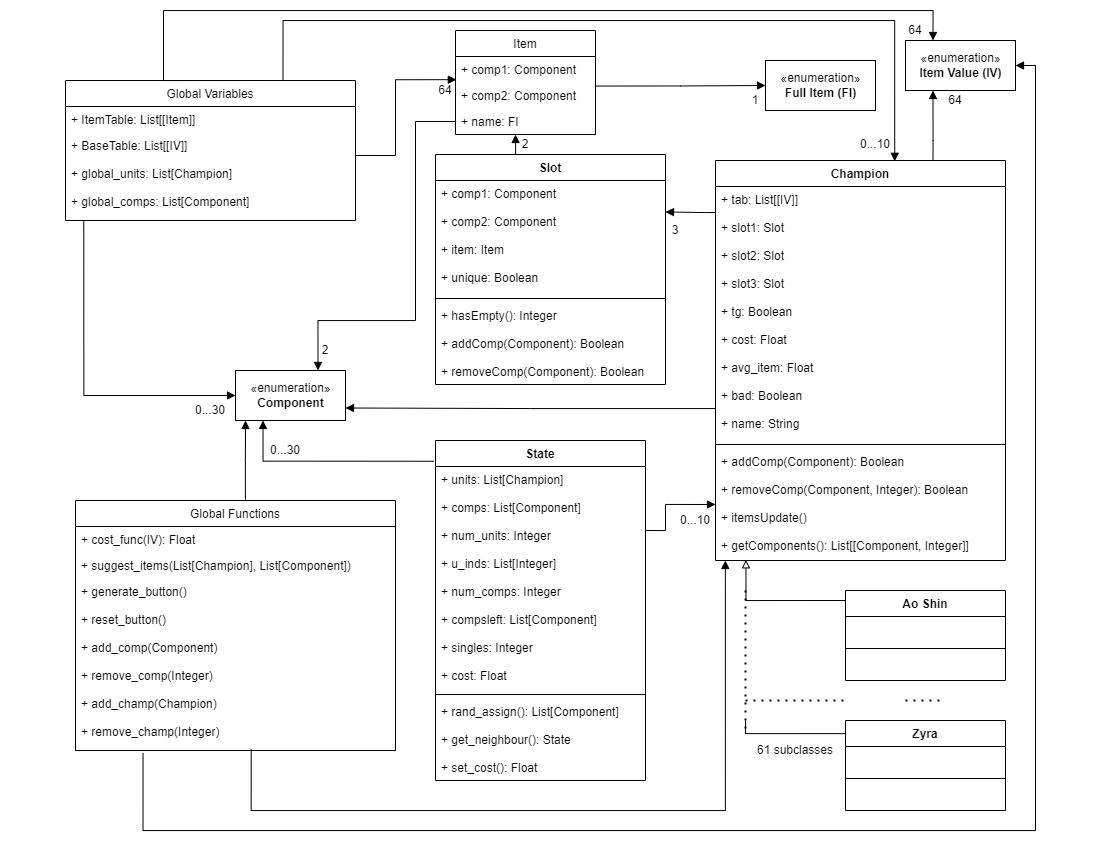

The diagram above was exported from draw.io. Its source (the exported page's mxGraphModel, read from the mxfile embedded in the PNG):
<mxGraphModel dx="1673" dy="925" grid="1" gridSize="10" guides="1" tooltips="1" connect="1" arrows="1" fold="1" page="1" pageScale="1" pageWidth="1100" pageHeight="850" math="0" shadow="0">
  <root>
    <mxCell id="0" />
    <mxCell id="1" parent="0" />
    <mxCell id="FntnY_sQOiaxotwiyVwo-1" value="«enumeration»&lt;br&gt;&lt;b&gt;Component&lt;/b&gt;" style="html=1;" vertex="1" parent="1">
      <mxGeometry x="235" y="370" width="110" height="50" as="geometry" />
    </mxCell>
    <mxCell id="FntnY_sQOiaxotwiyVwo-2" value="«enumeration»&lt;br&gt;&lt;b&gt;Full Item (FI)&lt;/b&gt;" style="html=1;" vertex="1" parent="1">
      <mxGeometry x="765" y="60" width="110" height="50" as="geometry" />
    </mxCell>
    <mxCell id="FntnY_sQOiaxotwiyVwo-3" value="Item" style="swimlane;fontStyle=0;childLayout=stackLayout;horizontal=1;startSize=26;fillColor=none;horizontalStack=0;resizeParent=1;resizeParentMax=0;resizeLast=0;collapsible=1;marginBottom=0;" vertex="1" parent="1">
      <mxGeometry x="455" y="30" width="140" height="104" as="geometry" />
    </mxCell>
    <mxCell id="FntnY_sQOiaxotwiyVwo-4" value="+ comp1: Component" style="text;strokeColor=none;fillColor=none;align=left;verticalAlign=top;spacingLeft=4;spacingRight=4;overflow=hidden;rotatable=0;points=[[0,0.5],[1,0.5]];portConstraint=eastwest;" vertex="1" parent="FntnY_sQOiaxotwiyVwo-3">
      <mxGeometry y="26" width="140" height="26" as="geometry" />
    </mxCell>
    <mxCell id="FntnY_sQOiaxotwiyVwo-5" value="+ comp2: Component" style="text;strokeColor=none;fillColor=none;align=left;verticalAlign=top;spacingLeft=4;spacingRight=4;overflow=hidden;rotatable=0;points=[[0,0.5],[1,0.5]];portConstraint=eastwest;" vertex="1" parent="FntnY_sQOiaxotwiyVwo-3">
      <mxGeometry y="52" width="140" height="26" as="geometry" />
    </mxCell>
    <mxCell id="FntnY_sQOiaxotwiyVwo-6" value="+ name: FI" style="text;strokeColor=none;fillColor=none;align=left;verticalAlign=top;spacingLeft=4;spacingRight=4;overflow=hidden;rotatable=0;points=[[0,0.5],[1,0.5]];portConstraint=eastwest;" vertex="1" parent="FntnY_sQOiaxotwiyVwo-3">
      <mxGeometry y="78" width="140" height="26" as="geometry" />
    </mxCell>
    <mxCell id="FntnY_sQOiaxotwiyVwo-87" style="edgeStyle=orthogonalEdgeStyle;rounded=0;jumpSize=6;orthogonalLoop=1;jettySize=auto;html=1;exitX=0.75;exitY=0;exitDx=0;exitDy=0;entryX=0.618;entryY=0.002;entryDx=0;entryDy=0;entryPerimeter=0;startArrow=none;startFill=0;endArrow=block;endFill=1;" edge="1" parent="1" source="FntnY_sQOiaxotwiyVwo-7" target="FntnY_sQOiaxotwiyVwo-16">
      <mxGeometry relative="1" as="geometry">
        <Array as="points">
          <mxPoint x="283" y="20" />
          <mxPoint x="894" y="20" />
        </Array>
      </mxGeometry>
    </mxCell>
    <mxCell id="FntnY_sQOiaxotwiyVwo-7" value="Global Variables" style="swimlane;fontStyle=0;childLayout=stackLayout;horizontal=1;startSize=26;fillColor=none;horizontalStack=0;resizeParent=1;resizeParentMax=0;resizeLast=0;collapsible=1;marginBottom=0;" vertex="1" parent="1">
      <mxGeometry x="65" y="80" width="290" height="140" as="geometry" />
    </mxCell>
    <mxCell id="FntnY_sQOiaxotwiyVwo-8" value="+ ItemTable: List[[Item]]" style="text;strokeColor=none;fillColor=none;align=left;verticalAlign=top;spacingLeft=4;spacingRight=4;overflow=hidden;rotatable=0;points=[[0,0.5],[1,0.5]];portConstraint=eastwest;" vertex="1" parent="FntnY_sQOiaxotwiyVwo-7">
      <mxGeometry y="26" width="290" height="26" as="geometry" />
    </mxCell>
    <mxCell id="FntnY_sQOiaxotwiyVwo-9" value="+ BaseTable: List[[IV]]&#10;&#10;+ global_units: List[Champion]&#10;&#10;+ global_comps: List[Component]" style="text;strokeColor=none;fillColor=none;align=left;verticalAlign=top;spacingLeft=4;spacingRight=4;overflow=hidden;rotatable=0;points=[[0,0.5],[1,0.5]];portConstraint=eastwest;" vertex="1" parent="FntnY_sQOiaxotwiyVwo-7">
      <mxGeometry y="52" width="290" height="88" as="geometry" />
    </mxCell>
    <mxCell id="FntnY_sQOiaxotwiyVwo-11" value="«enumeration»&lt;br&gt;&lt;b&gt;Item Value (IV)&lt;/b&gt;" style="html=1;" vertex="1" parent="1">
      <mxGeometry x="905" y="40" width="110" height="50" as="geometry" />
    </mxCell>
    <mxCell id="FntnY_sQOiaxotwiyVwo-69" style="edgeStyle=orthogonalEdgeStyle;rounded=0;jumpSize=6;orthogonalLoop=1;jettySize=auto;html=1;exitX=0.343;exitY=-0.001;exitDx=0;exitDy=0;entryX=0.429;entryY=1;entryDx=0;entryDy=0;entryPerimeter=0;startArrow=none;startFill=0;endArrow=block;endFill=1;exitPerimeter=0;" edge="1" parent="1" source="FntnY_sQOiaxotwiyVwo-12" target="FntnY_sQOiaxotwiyVwo-6">
      <mxGeometry relative="1" as="geometry" />
    </mxCell>
    <mxCell id="FntnY_sQOiaxotwiyVwo-12" value="Slot" style="swimlane;fontStyle=1;align=center;verticalAlign=top;childLayout=stackLayout;horizontal=1;startSize=26;horizontalStack=0;resizeParent=1;resizeParentMax=0;resizeLast=0;collapsible=1;marginBottom=0;" vertex="1" parent="1">
      <mxGeometry x="435" y="154" width="230" height="230" as="geometry" />
    </mxCell>
    <mxCell id="FntnY_sQOiaxotwiyVwo-13" value="+ comp1: Component&#10;&#10;+ comp2: Component&#10;&#10;+ item: Item&#10;&#10;+ unique: Boolean" style="text;strokeColor=none;fillColor=none;align=left;verticalAlign=top;spacingLeft=4;spacingRight=4;overflow=hidden;rotatable=0;points=[[0,0.5],[1,0.5]];portConstraint=eastwest;" vertex="1" parent="FntnY_sQOiaxotwiyVwo-12">
      <mxGeometry y="26" width="230" height="114" as="geometry" />
    </mxCell>
    <mxCell id="FntnY_sQOiaxotwiyVwo-14" value="" style="line;strokeWidth=1;fillColor=none;align=left;verticalAlign=middle;spacingTop=-1;spacingLeft=3;spacingRight=3;rotatable=0;labelPosition=right;points=[];portConstraint=eastwest;strokeColor=inherit;" vertex="1" parent="FntnY_sQOiaxotwiyVwo-12">
      <mxGeometry y="140" width="230" height="8" as="geometry" />
    </mxCell>
    <mxCell id="FntnY_sQOiaxotwiyVwo-15" value="+ hasEmpty(): Integer&#10;&#10;+ addComp(Component): Boolean&#10;&#10;+ removeComp(Component): Boolean" style="text;strokeColor=none;fillColor=none;align=left;verticalAlign=top;spacingLeft=4;spacingRight=4;overflow=hidden;rotatable=0;points=[[0,0.5],[1,0.5]];portConstraint=eastwest;" vertex="1" parent="FntnY_sQOiaxotwiyVwo-12">
      <mxGeometry y="148" width="230" height="82" as="geometry" />
    </mxCell>
    <mxCell id="FntnY_sQOiaxotwiyVwo-16" value="Champion" style="swimlane;fontStyle=1;align=center;verticalAlign=top;childLayout=stackLayout;horizontal=1;startSize=26;horizontalStack=0;resizeParent=1;resizeParentMax=0;resizeLast=0;collapsible=1;marginBottom=0;" vertex="1" parent="1">
      <mxGeometry x="715" y="160" width="290" height="400" as="geometry" />
    </mxCell>
    <mxCell id="FntnY_sQOiaxotwiyVwo-17" value="+ tab: List[[IV]]&#10;&#10;+ slot1: Slot&#10;&#10;+ slot2: Slot&#10;&#10;+ slot3: Slot&#10;&#10;+ tg: Boolean&#10;&#10;+ cost: Float&#10;&#10;+ avg_item: Float&#10;&#10;+ bad: Boolean&#10;&#10;+ name: String" style="text;strokeColor=none;fillColor=none;align=left;verticalAlign=top;spacingLeft=4;spacingRight=4;overflow=hidden;rotatable=0;points=[[0,0.5],[1,0.5]];portConstraint=eastwest;" vertex="1" parent="FntnY_sQOiaxotwiyVwo-16">
      <mxGeometry y="26" width="290" height="254" as="geometry" />
    </mxCell>
    <mxCell id="FntnY_sQOiaxotwiyVwo-18" value="" style="line;strokeWidth=1;fillColor=none;align=left;verticalAlign=middle;spacingTop=-1;spacingLeft=3;spacingRight=3;rotatable=0;labelPosition=right;points=[];portConstraint=eastwest;strokeColor=inherit;" vertex="1" parent="FntnY_sQOiaxotwiyVwo-16">
      <mxGeometry y="280" width="290" height="8" as="geometry" />
    </mxCell>
    <mxCell id="FntnY_sQOiaxotwiyVwo-19" value="+ addComp(Component): Boolean&#10;&#10;+ removeComp(Component, Integer): Boolean&#10;&#10;+ itemsUpdate()&#10;&#10;+ getComponents(): List[[Component, Integer]]" style="text;strokeColor=none;fillColor=none;align=left;verticalAlign=top;spacingLeft=4;spacingRight=4;overflow=hidden;rotatable=0;points=[[0,0.5],[1,0.5]];portConstraint=eastwest;" vertex="1" parent="FntnY_sQOiaxotwiyVwo-16">
      <mxGeometry y="288" width="290" height="112" as="geometry" />
    </mxCell>
    <mxCell id="FntnY_sQOiaxotwiyVwo-28" style="edgeStyle=orthogonalEdgeStyle;rounded=0;jumpSize=6;orthogonalLoop=1;jettySize=auto;html=1;exitX=0;exitY=0.111;exitDx=0;exitDy=0;entryX=0.105;entryY=0.994;entryDx=0;entryDy=0;entryPerimeter=0;endArrow=block;endFill=0;exitPerimeter=0;" edge="1" parent="1" source="FntnY_sQOiaxotwiyVwo-20" target="FntnY_sQOiaxotwiyVwo-19">
      <mxGeometry relative="1" as="geometry" />
    </mxCell>
    <mxCell id="FntnY_sQOiaxotwiyVwo-20" value="Ao Shin" style="swimlane;fontStyle=1;align=center;verticalAlign=top;childLayout=stackLayout;horizontal=1;startSize=26;horizontalStack=0;resizeParent=1;resizeParentMax=0;resizeLast=0;collapsible=1;marginBottom=0;" vertex="1" parent="1">
      <mxGeometry x="845" y="590" width="160" height="90" as="geometry" />
    </mxCell>
    <mxCell id="FntnY_sQOiaxotwiyVwo-22" value="" style="line;strokeWidth=1;fillColor=none;align=left;verticalAlign=middle;spacingTop=-1;spacingLeft=3;spacingRight=3;rotatable=0;labelPosition=right;points=[];portConstraint=eastwest;strokeColor=inherit;" vertex="1" parent="FntnY_sQOiaxotwiyVwo-20">
      <mxGeometry y="26" width="160" height="64" as="geometry" />
    </mxCell>
    <mxCell id="FntnY_sQOiaxotwiyVwo-52" style="edgeStyle=orthogonalEdgeStyle;rounded=0;jumpSize=6;orthogonalLoop=1;jettySize=auto;html=1;exitX=-0.002;exitY=0.146;exitDx=0;exitDy=0;endArrow=none;endFill=0;exitPerimeter=0;" edge="1" parent="1" source="FntnY_sQOiaxotwiyVwo-24">
      <mxGeometry relative="1" as="geometry">
        <mxPoint x="745" y="720" as="targetPoint" />
        <Array as="points">
          <mxPoint x="745" y="733" />
        </Array>
      </mxGeometry>
    </mxCell>
    <mxCell id="FntnY_sQOiaxotwiyVwo-24" value="Zyra" style="swimlane;fontStyle=1;align=center;verticalAlign=top;childLayout=stackLayout;horizontal=1;startSize=26;horizontalStack=0;resizeParent=1;resizeParentMax=0;resizeLast=0;collapsible=1;marginBottom=0;" vertex="1" parent="1">
      <mxGeometry x="845" y="720" width="160" height="90" as="geometry" />
    </mxCell>
    <mxCell id="FntnY_sQOiaxotwiyVwo-25" value="" style="line;strokeWidth=1;fillColor=none;align=left;verticalAlign=middle;spacingTop=-1;spacingLeft=3;spacingRight=3;rotatable=0;labelPosition=right;points=[];portConstraint=eastwest;strokeColor=inherit;" vertex="1" parent="FntnY_sQOiaxotwiyVwo-24">
      <mxGeometry y="26" width="160" height="64" as="geometry" />
    </mxCell>
    <mxCell id="FntnY_sQOiaxotwiyVwo-27" value="" style="endArrow=none;dashed=1;html=1;dashPattern=1 3;strokeWidth=2;rounded=0;jumpSize=6;" edge="1" parent="1">
      <mxGeometry width="50" height="50" relative="1" as="geometry">
        <mxPoint x="905" y="700" as="sourcePoint" />
        <mxPoint x="945" y="700" as="targetPoint" />
      </mxGeometry>
    </mxCell>
    <mxCell id="FntnY_sQOiaxotwiyVwo-53" value="" style="endArrow=none;dashed=1;html=1;dashPattern=1 3;strokeWidth=2;rounded=0;jumpSize=6;" edge="1" parent="1">
      <mxGeometry width="50" height="50" relative="1" as="geometry">
        <mxPoint x="745" y="590" as="sourcePoint" />
        <mxPoint x="745" y="730" as="targetPoint" />
      </mxGeometry>
    </mxCell>
    <mxCell id="FntnY_sQOiaxotwiyVwo-54" value="" style="endArrow=none;dashed=1;html=1;dashPattern=1 3;strokeWidth=2;rounded=0;jumpSize=6;" edge="1" parent="1">
      <mxGeometry width="50" height="50" relative="1" as="geometry">
        <mxPoint x="745" y="700" as="sourcePoint" />
        <mxPoint x="845" y="700" as="targetPoint" />
      </mxGeometry>
    </mxCell>
    <mxCell id="FntnY_sQOiaxotwiyVwo-56" value="61 subclasses" style="text;html=1;strokeColor=none;fillColor=none;align=center;verticalAlign=middle;whiteSpace=wrap;rounded=0;" vertex="1" parent="1">
      <mxGeometry x="755" y="740" width="80" height="20" as="geometry" />
    </mxCell>
    <mxCell id="FntnY_sQOiaxotwiyVwo-71" style="edgeStyle=orthogonalEdgeStyle;rounded=0;jumpSize=6;orthogonalLoop=1;jettySize=auto;html=1;entryX=0;entryY=0.5;entryDx=0;entryDy=0;startArrow=none;startFill=0;endArrow=block;endFill=1;" edge="1" parent="1" target="FntnY_sQOiaxotwiyVwo-19">
      <mxGeometry relative="1" as="geometry">
        <mxPoint x="645" y="530" as="sourcePoint" />
        <Array as="points">
          <mxPoint x="645" y="530" />
          <mxPoint x="665" y="530" />
          <mxPoint x="665" y="504" />
        </Array>
      </mxGeometry>
    </mxCell>
    <mxCell id="FntnY_sQOiaxotwiyVwo-89" style="edgeStyle=orthogonalEdgeStyle;rounded=0;jumpSize=6;orthogonalLoop=1;jettySize=auto;html=1;exitX=-0.008;exitY=0.061;exitDx=0;exitDy=0;entryX=0.25;entryY=1;entryDx=0;entryDy=0;startArrow=none;startFill=0;endArrow=block;endFill=1;exitPerimeter=0;" edge="1" parent="1" source="FntnY_sQOiaxotwiyVwo-57" target="FntnY_sQOiaxotwiyVwo-1">
      <mxGeometry relative="1" as="geometry" />
    </mxCell>
    <mxCell id="FntnY_sQOiaxotwiyVwo-57" value="State" style="swimlane;fontStyle=1;align=center;verticalAlign=top;childLayout=stackLayout;horizontal=1;startSize=26;horizontalStack=0;resizeParent=1;resizeParentMax=0;resizeLast=0;collapsible=1;marginBottom=0;" vertex="1" parent="1">
      <mxGeometry x="435" y="440" width="210" height="340" as="geometry" />
    </mxCell>
    <mxCell id="FntnY_sQOiaxotwiyVwo-58" value="+ units: List[Champion]&#10;&#10;+ comps: List[Component]&#10;&#10;+ num_units: Integer&#10;&#10;+ u_inds: List[Integer]&#10;&#10;+ num_comps: Integer&#10;&#10;+ compsleft: List[Component]&#10;&#10;+ singles: Integer&#10;&#10;+ cost: Float" style="text;strokeColor=none;fillColor=none;align=left;verticalAlign=top;spacingLeft=4;spacingRight=4;overflow=hidden;rotatable=0;points=[[0,0.5],[1,0.5]];portConstraint=eastwest;" vertex="1" parent="FntnY_sQOiaxotwiyVwo-57">
      <mxGeometry y="26" width="210" height="224" as="geometry" />
    </mxCell>
    <mxCell id="FntnY_sQOiaxotwiyVwo-59" value="" style="line;strokeWidth=1;fillColor=none;align=left;verticalAlign=middle;spacingTop=-1;spacingLeft=3;spacingRight=3;rotatable=0;labelPosition=right;points=[];portConstraint=eastwest;strokeColor=inherit;" vertex="1" parent="FntnY_sQOiaxotwiyVwo-57">
      <mxGeometry y="250" width="210" height="8" as="geometry" />
    </mxCell>
    <mxCell id="FntnY_sQOiaxotwiyVwo-60" value="+ rand_assign(): List[Component]&#10;&#10;+ get_neighbour(): State&#10;&#10;+ set_cost(): Float" style="text;strokeColor=none;fillColor=none;align=left;verticalAlign=top;spacingLeft=4;spacingRight=4;overflow=hidden;rotatable=0;points=[[0,0.5],[1,0.5]];portConstraint=eastwest;" vertex="1" parent="FntnY_sQOiaxotwiyVwo-57">
      <mxGeometry y="258" width="210" height="82" as="geometry" />
    </mxCell>
    <mxCell id="FntnY_sQOiaxotwiyVwo-73" style="edgeStyle=orthogonalEdgeStyle;rounded=0;jumpSize=6;orthogonalLoop=1;jettySize=auto;html=1;exitX=0.549;exitY=0.995;exitDx=0;exitDy=0;entryX=0.034;entryY=1;entryDx=0;entryDy=0;entryPerimeter=0;startArrow=none;startFill=0;endArrow=block;endFill=1;exitPerimeter=0;" edge="1" parent="1" source="FntnY_sQOiaxotwiyVwo-64" target="FntnY_sQOiaxotwiyVwo-19">
      <mxGeometry relative="1" as="geometry">
        <Array as="points">
          <mxPoint x="251" y="810" />
          <mxPoint x="725" y="810" />
        </Array>
      </mxGeometry>
    </mxCell>
    <mxCell id="FntnY_sQOiaxotwiyVwo-94" style="edgeStyle=orthogonalEdgeStyle;rounded=0;jumpSize=6;orthogonalLoop=1;jettySize=auto;html=1;exitX=0.531;exitY=-0.003;exitDx=0;exitDy=0;entryX=0.091;entryY=1;entryDx=0;entryDy=0;entryPerimeter=0;startArrow=none;startFill=0;endArrow=block;endFill=1;exitPerimeter=0;" edge="1" parent="1" source="FntnY_sQOiaxotwiyVwo-61" target="FntnY_sQOiaxotwiyVwo-1">
      <mxGeometry relative="1" as="geometry" />
    </mxCell>
    <mxCell id="FntnY_sQOiaxotwiyVwo-61" value="Global Functions" style="swimlane;fontStyle=0;childLayout=stackLayout;horizontal=1;startSize=26;fillColor=none;horizontalStack=0;resizeParent=1;resizeParentMax=0;resizeLast=0;collapsible=1;marginBottom=0;" vertex="1" parent="1">
      <mxGeometry x="75" y="500" width="320" height="250" as="geometry" />
    </mxCell>
    <mxCell id="FntnY_sQOiaxotwiyVwo-62" value="+ cost_func(IV): Float" style="text;strokeColor=none;fillColor=none;align=left;verticalAlign=top;spacingLeft=4;spacingRight=4;overflow=hidden;rotatable=0;points=[[0,0.5],[1,0.5]];portConstraint=eastwest;" vertex="1" parent="FntnY_sQOiaxotwiyVwo-61">
      <mxGeometry y="26" width="320" height="26" as="geometry" />
    </mxCell>
    <mxCell id="FntnY_sQOiaxotwiyVwo-63" value="+ suggest_items(List[Champion], List[Component])" style="text;strokeColor=none;fillColor=none;align=left;verticalAlign=top;spacingLeft=4;spacingRight=4;overflow=hidden;rotatable=0;points=[[0,0.5],[1,0.5]];portConstraint=eastwest;" vertex="1" parent="FntnY_sQOiaxotwiyVwo-61">
      <mxGeometry y="52" width="320" height="26" as="geometry" />
    </mxCell>
    <mxCell id="FntnY_sQOiaxotwiyVwo-64" value="+ generate_button()&#10;&#10;+ reset_button()&#10;&#10;+ add_comp(Component)&#10;&#10;+ remove_comp(Integer)&#10;&#10;+ add_champ(Champion)&#10;&#10;+ remove_champ(Integer)" style="text;strokeColor=none;fillColor=none;align=left;verticalAlign=top;spacingLeft=4;spacingRight=4;overflow=hidden;rotatable=0;points=[[0,0.5],[1,0.5]];portConstraint=eastwest;" vertex="1" parent="FntnY_sQOiaxotwiyVwo-61">
      <mxGeometry y="78" width="320" height="172" as="geometry" />
    </mxCell>
    <mxCell id="FntnY_sQOiaxotwiyVwo-65" style="edgeStyle=orthogonalEdgeStyle;rounded=0;jumpSize=6;orthogonalLoop=1;jettySize=auto;html=1;entryX=1;entryY=0.25;entryDx=0;entryDy=0;endArrow=block;endFill=1;startArrow=none;startFill=0;" edge="1" parent="1" target="FntnY_sQOiaxotwiyVwo-12">
      <mxGeometry relative="1" as="geometry">
        <mxPoint x="715" y="212" as="sourcePoint" />
        <Array as="points">
          <mxPoint x="705" y="212" />
        </Array>
      </mxGeometry>
    </mxCell>
    <mxCell id="FntnY_sQOiaxotwiyVwo-66" value="3" style="text;html=1;strokeColor=none;fillColor=none;align=center;verticalAlign=middle;whiteSpace=wrap;rounded=0;" vertex="1" parent="1">
      <mxGeometry x="665" y="220" width="20" height="20" as="geometry" />
    </mxCell>
    <mxCell id="FntnY_sQOiaxotwiyVwo-67" style="edgeStyle=orthogonalEdgeStyle;rounded=0;jumpSize=6;orthogonalLoop=1;jettySize=auto;html=1;startArrow=none;startFill=0;endArrow=block;endFill=1;exitX=1.004;exitY=0.136;exitDx=0;exitDy=0;exitPerimeter=0;" edge="1" parent="1" source="FntnY_sQOiaxotwiyVwo-5" target="FntnY_sQOiaxotwiyVwo-2">
      <mxGeometry relative="1" as="geometry">
        <mxPoint x="455" y="45" as="sourcePoint" />
        <Array as="points" />
      </mxGeometry>
    </mxCell>
    <mxCell id="FntnY_sQOiaxotwiyVwo-68" value="1" style="text;html=1;strokeColor=none;fillColor=none;align=center;verticalAlign=middle;whiteSpace=wrap;rounded=0;" vertex="1" parent="1">
      <mxGeometry x="745" y="90" width="20" height="20" as="geometry" />
    </mxCell>
    <mxCell id="FntnY_sQOiaxotwiyVwo-70" value="2" style="text;html=1;strokeColor=none;fillColor=none;align=center;verticalAlign=middle;whiteSpace=wrap;rounded=0;" vertex="1" parent="1">
      <mxGeometry x="515" y="134" width="20" height="20" as="geometry" />
    </mxCell>
    <mxCell id="FntnY_sQOiaxotwiyVwo-72" value="0...10" style="text;html=1;strokeColor=none;fillColor=none;align=center;verticalAlign=middle;whiteSpace=wrap;rounded=0;" vertex="1" parent="1">
      <mxGeometry x="685" y="510" width="20" height="20" as="geometry" />
    </mxCell>
    <mxCell id="FntnY_sQOiaxotwiyVwo-75" style="edgeStyle=orthogonalEdgeStyle;rounded=0;jumpSize=6;orthogonalLoop=1;jettySize=auto;html=1;entryX=0.006;entryY=0.891;entryDx=0;entryDy=0;entryPerimeter=0;startArrow=none;startFill=0;endArrow=block;endFill=1;exitX=0.998;exitY=0.261;exitDx=0;exitDy=0;exitPerimeter=0;" edge="1" parent="1" source="FntnY_sQOiaxotwiyVwo-9" target="FntnY_sQOiaxotwiyVwo-4">
      <mxGeometry relative="1" as="geometry">
        <mxPoint x="235" y="79" as="sourcePoint" />
        <Array as="points">
          <mxPoint x="395" y="155" />
          <mxPoint x="395" y="79" />
        </Array>
      </mxGeometry>
    </mxCell>
    <mxCell id="FntnY_sQOiaxotwiyVwo-76" value="64" style="text;html=1;strokeColor=none;fillColor=none;align=center;verticalAlign=middle;whiteSpace=wrap;rounded=0;" vertex="1" parent="1">
      <mxGeometry x="435" y="80" width="20" height="20" as="geometry" />
    </mxCell>
    <mxCell id="FntnY_sQOiaxotwiyVwo-77" style="edgeStyle=orthogonalEdgeStyle;rounded=0;jumpSize=6;orthogonalLoop=1;jettySize=auto;html=1;exitX=0.75;exitY=0;exitDx=0;exitDy=0;entryX=0.25;entryY=1;entryDx=0;entryDy=0;startArrow=none;startFill=0;endArrow=block;endFill=1;" edge="1" parent="1" source="FntnY_sQOiaxotwiyVwo-16" target="FntnY_sQOiaxotwiyVwo-11">
      <mxGeometry relative="1" as="geometry">
        <Array as="points">
          <mxPoint x="933" y="140" />
          <mxPoint x="933" y="90" />
        </Array>
      </mxGeometry>
    </mxCell>
    <mxCell id="FntnY_sQOiaxotwiyVwo-78" style="edgeStyle=orthogonalEdgeStyle;rounded=0;jumpSize=6;orthogonalLoop=1;jettySize=auto;html=1;exitX=0.75;exitY=0;exitDx=0;exitDy=0;startArrow=none;startFill=0;endArrow=block;endFill=1;entryX=0.25;entryY=0;entryDx=0;entryDy=0;" edge="1" parent="1" source="FntnY_sQOiaxotwiyVwo-7" target="FntnY_sQOiaxotwiyVwo-11">
      <mxGeometry relative="1" as="geometry">
        <mxPoint x="895" y="70" as="targetPoint" />
        <Array as="points">
          <mxPoint x="163" y="80" />
          <mxPoint x="163" y="10" />
          <mxPoint x="933" y="10" />
        </Array>
      </mxGeometry>
    </mxCell>
    <mxCell id="FntnY_sQOiaxotwiyVwo-81" value="64" style="text;html=1;strokeColor=none;fillColor=none;align=center;verticalAlign=middle;whiteSpace=wrap;rounded=0;" vertex="1" parent="1">
      <mxGeometry x="905" y="20" width="20" height="20" as="geometry" />
    </mxCell>
    <mxCell id="FntnY_sQOiaxotwiyVwo-82" value="64" style="text;html=1;strokeColor=none;fillColor=none;align=center;verticalAlign=middle;whiteSpace=wrap;rounded=0;" vertex="1" parent="1">
      <mxGeometry x="945" y="90" width="20" height="20" as="geometry" />
    </mxCell>
    <mxCell id="FntnY_sQOiaxotwiyVwo-83" style="edgeStyle=orthogonalEdgeStyle;rounded=0;jumpSize=6;orthogonalLoop=1;jettySize=auto;html=1;exitX=0;exitY=0.5;exitDx=0;exitDy=0;entryX=1;entryY=0.75;entryDx=0;entryDy=0;startArrow=none;startFill=0;endArrow=block;endFill=1;" edge="1" parent="1" source="FntnY_sQOiaxotwiyVwo-17" target="FntnY_sQOiaxotwiyVwo-1">
      <mxGeometry relative="1" as="geometry">
        <Array as="points">
          <mxPoint x="715" y="408" />
          <mxPoint x="530" y="408" />
        </Array>
      </mxGeometry>
    </mxCell>
    <mxCell id="FntnY_sQOiaxotwiyVwo-85" style="edgeStyle=orthogonalEdgeStyle;rounded=0;jumpSize=6;orthogonalLoop=1;jettySize=auto;html=1;exitX=0.063;exitY=1.009;exitDx=0;exitDy=0;entryX=0;entryY=0.5;entryDx=0;entryDy=0;startArrow=none;startFill=0;endArrow=block;endFill=1;exitPerimeter=0;" edge="1" parent="1" source="FntnY_sQOiaxotwiyVwo-9" target="FntnY_sQOiaxotwiyVwo-1">
      <mxGeometry relative="1" as="geometry">
        <Array as="points">
          <mxPoint x="83" y="395" />
        </Array>
      </mxGeometry>
    </mxCell>
    <mxCell id="FntnY_sQOiaxotwiyVwo-86" value="0...30" style="text;html=1;strokeColor=none;fillColor=none;align=center;verticalAlign=middle;whiteSpace=wrap;rounded=0;" vertex="1" parent="1">
      <mxGeometry x="200" y="400" width="20" height="20" as="geometry" />
    </mxCell>
    <mxCell id="FntnY_sQOiaxotwiyVwo-88" value="0...10" style="text;html=1;strokeColor=none;fillColor=none;align=center;verticalAlign=middle;whiteSpace=wrap;rounded=0;" vertex="1" parent="1">
      <mxGeometry x="865" y="134" width="20" height="20" as="geometry" />
    </mxCell>
    <mxCell id="FntnY_sQOiaxotwiyVwo-90" value="0...30" style="text;html=1;strokeColor=none;fillColor=none;align=center;verticalAlign=middle;whiteSpace=wrap;rounded=0;" vertex="1" parent="1">
      <mxGeometry x="275" y="440" width="20" height="20" as="geometry" />
    </mxCell>
    <mxCell id="FntnY_sQOiaxotwiyVwo-92" style="edgeStyle=orthogonalEdgeStyle;rounded=0;jumpSize=6;orthogonalLoop=1;jettySize=auto;html=1;exitX=0;exitY=0.5;exitDx=0;exitDy=0;entryX=0.75;entryY=0;entryDx=0;entryDy=0;startArrow=none;startFill=0;endArrow=block;endFill=1;" edge="1" parent="1" source="FntnY_sQOiaxotwiyVwo-6" target="FntnY_sQOiaxotwiyVwo-1">
      <mxGeometry relative="1" as="geometry">
        <Array as="points">
          <mxPoint x="415" y="121" />
          <mxPoint x="415" y="320" />
          <mxPoint x="318" y="320" />
        </Array>
      </mxGeometry>
    </mxCell>
    <mxCell id="FntnY_sQOiaxotwiyVwo-93" value="2" style="text;html=1;strokeColor=none;fillColor=none;align=center;verticalAlign=middle;whiteSpace=wrap;rounded=0;" vertex="1" parent="1">
      <mxGeometry x="315" y="340" width="20" height="20" as="geometry" />
    </mxCell>
    <mxCell id="FntnY_sQOiaxotwiyVwo-95" style="edgeStyle=orthogonalEdgeStyle;rounded=0;jumpSize=6;orthogonalLoop=1;jettySize=auto;html=1;exitX=0.211;exitY=1.015;exitDx=0;exitDy=0;entryX=1;entryY=0.5;entryDx=0;entryDy=0;startArrow=none;startFill=0;endArrow=block;endFill=1;exitPerimeter=0;" edge="1" parent="1" source="FntnY_sQOiaxotwiyVwo-64" target="FntnY_sQOiaxotwiyVwo-11">
      <mxGeometry relative="1" as="geometry">
        <Array as="points">
          <mxPoint x="142" y="830" />
          <mxPoint x="1035" y="830" />
          <mxPoint x="1035" y="65" />
        </Array>
      </mxGeometry>
    </mxCell>
  </root>
</mxGraphModel>